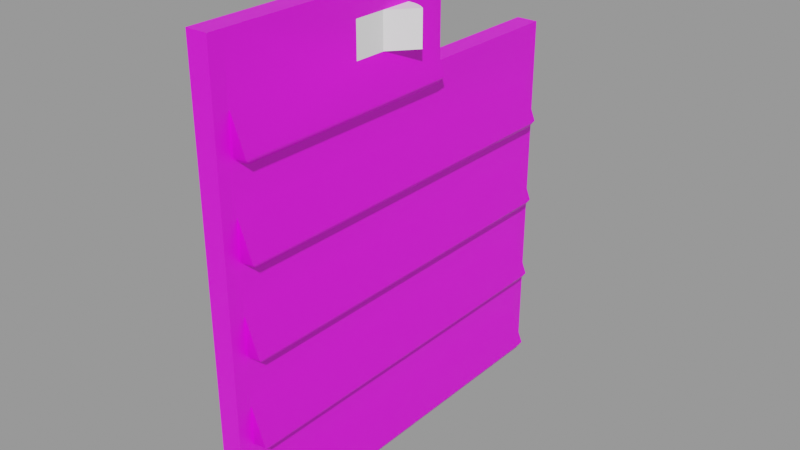 # Source: circuit-breaker-panel.blend  (saved by Blender 2.83.18; exported with 4.5.12 LTS)
import bpy
from mathutils import Matrix  # noqa: F401  (used for matrix-valued properties, if any)

bpy.ops.wm.read_factory_settings(use_empty=True)
scene = bpy.context.scene
scene.name = 'Empty'

# ---- images (referenced by path relative to the original .blend; pixels are not part of the script)
import os
ASSET_DIR = os.environ.get("B2B_ASSET_DIR", "")  # directory of the original .blend (textures are referenced by path, not embedded)
HERE = os.path.dirname(os.path.abspath(__file__))  # packed textures are extracted next to this script under _unpacked/

def load_image(name, relpath, width, height, colorspace="sRGB"):
    """Load a texture the original file referenced (path relative to the .blend, or extracted next to this script)."""
    p = next((c for c in (os.path.join(HERE, relpath), os.path.join(ASSET_DIR, relpath)) if relpath and os.path.exists(c)), "")
    if p:
        img = bpy.data.images.load(p, check_existing=True)
        img.name = name
    else:  # same state as the original file: an image datablock whose file is absent (Cycles renders it pink)
        img = bpy.data.images.new(name, width, height)
        img.source = "FILE"
        img.filepath = "//" + (relpath or name)
    img.colorspace_settings.name = colorspace
    return img
img_circuit_breaker_panel_png = load_image('circuit-breaker-panel.png', 'circuit-breaker-panel.png', 1024, 1024, 'sRGB')

# ---- materials (node trees are filled in below, after node groups)
mat_circuitbreakerpanelmaterial_001 = bpy.data.materials.new('CircuitBreakerPanelMaterial.001')
mat_circuitbreakerpanelmaterial_001.use_transparent_shadow = False
mat_material = bpy.data.materials.new('Material')
mat_material.use_transparent_shadow = False

# ---- node groups
ng_auto_smooth = bpy.data.node_groups.new('Auto Smooth', 'GeometryNodeTree')
_s = ng_auto_smooth.interface.new_socket(name='Geometry', in_out='OUTPUT', socket_type='NodeSocketGeometry')
_s = ng_auto_smooth.interface.new_socket(name='Geometry', in_out='INPUT', socket_type='NodeSocketGeometry')
_s = ng_auto_smooth.interface.new_socket(name='Angle', in_out='INPUT', socket_type='NodeSocketFloat')
_s.subtype = 'ANGLE'
_s.min_value = 0.0
_s.max_value = 3.142
ng_auto_smooth.is_modifier = True
_N = ng_auto_smooth.nodes; _L = ng_auto_smooth.links
n0 = _N.new('NodeGroupOutput'); n0.name = 'Group Output'; n0.location = (480, -100)
n1 = _N.new('NodeGroupInput'); n1.name = 'Group Input'; n1.location = (-420, -300)
n2 = _N.new('NodeGroupInput'); n2.name = 'Group Input.001'; n2.location = (-60, -100)
n3 = _N.new('GeometryNodeSetShadeSmooth'); n3.name = 'Set Shade Smooth'; n3.location = (120, -100)
n3.domain = 'EDGE'
n4 = _N.new('GeometryNodeSetShadeSmooth'); n4.name = 'Set Shade Smooth.001'; n4.location = (300, -100)
n5 = _N.new('GeometryNodeInputMeshEdgeAngle'); n5.name = 'Edge Angle'; n5.location = (-420, -220)
n6 = _N.new('GeometryNodeInputEdgeSmooth'); n6.name = 'Is Edge Smooth'; n6.location = (-60, -160)
n7 = _N.new('GeometryNodeInputShadeSmooth'); n7.name = 'Is Face Smooth'; n7.location = (-240, -340)
n8 = _N.new('FunctionNodeBooleanMath'); n8.name = 'Boolean Math'; n8.location = (-60, -220)
n9 = _N.new('FunctionNodeCompare'); n9.name = 'Compare'; n9.location = (-240, -180)
n9.operation = 'LESS_EQUAL'
_L.new(n5.outputs[0], n9.inputs[0])
_L.new(n4.outputs[0], n0.inputs[0])
_L.new(n1.outputs[1], n9.inputs[1])
_L.new(n9.outputs[0], n8.inputs[0])
_L.new(n7.outputs[0], n8.inputs[1])
_L.new(n2.outputs[0], n3.inputs[0])
_L.new(n6.outputs[0], n3.inputs[1])
_L.new(n3.outputs[0], n4.inputs[0])
_L.new(n8.outputs[0], n3.inputs[2])
n0.is_active_output = True

# ---- material node trees
mat_circuitbreakerpanelmaterial_001.use_nodes = True; mat_circuitbreakerpanelmaterial_001.node_tree.nodes.clear()
_N = mat_circuitbreakerpanelmaterial_001.node_tree.nodes; _L = mat_circuitbreakerpanelmaterial_001.node_tree.links
n0 = _N.new('ShaderNodeBsdfPrincipled'); n0.name = 'Principled BSDF'; n0.location = (10, 300)
n0.distribution = 'GGX'
n0.subsurface_method = 'BURLEY'
n0.inputs[3].default_value = 1.45
n0.inputs[27].default_value = (0.0, 0.0, 0.0, 1.0)
n0.inputs[28].default_value = 1.0
n1 = _N.new('ShaderNodeOutputMaterial'); n1.name = 'Material Output'; n1.location = (300, 300)
n2 = _N.new('ShaderNodeTexImage'); n2.name = 'Image Texture.001'; n2.location = (-280, 280)
n2.image = img_circuit_breaker_panel_png
_L.new(n0.outputs[0], n1.inputs[0])
_L.new(n2.outputs[0], n0.inputs[0])
n1.is_active_output = True
mat_material.use_nodes = True; mat_material.node_tree.nodes.clear()
_N = mat_material.node_tree.nodes; _L = mat_material.node_tree.links
n0 = _N.new('ShaderNodeBsdfPrincipled'); n0.name = 'Principled BSDF'; n0.location = (10, 300)
n0.distribution = 'GGX'
n0.subsurface_method = 'BURLEY'
n0.inputs[0].default_value = (1.0, 1.0, 1.0, 1.0)
n0.inputs[3].default_value = 1.45
n0.inputs[13].default_value = 1.0
n0.inputs[27].default_value = (0.0, 0.0, 0.0, 1.0)
n0.inputs[28].default_value = 1.0
n1 = _N.new('ShaderNodeOutputMaterial'); n1.name = 'Material Output'; n1.location = (300, 300)
_L.new(n0.outputs[0], n1.inputs[0])
n1.is_active_output = True

# ---- meshes
me_plane_023 = bpy.data.meshes.new('Plane.023')
me_plane_023.from_pydata([(7.212e-09, 0.095, -0.105), (-1.093e-09, -0.095, -0.105), (1.093e-09, 0.025, 0.065), (-7.212e-09, -0.095, 0.105), (1.093e-09, 0.025, 0.105), (4.153e-09, 0.095, 0.065), (-0.01, 0.095, -0.105), (-0.01, -0.095, -0.105), (-0.01, 0.025, 0.065), (-0.01, -0.095, 0.105), (-0.01, 0.025, 0.105), (-0.01, 0.095, 0.065), (-3.06e-09, -0.088, 0.105), (-9.835e-10, 0.02, 0.105), (2.734e-09, 0.088, 0.0575), (4.803e-09, 0.088, -0.0825), (-1.093e-09, -0.088, 0.0375), (3.029e-09, 0.088, 0.0375), (3.621e-09, 0.088, -0.0025), (4.212e-09, 0.088, -0.0425), (2.404e-09, -0.088, -0.0825), (1.239e-09, -0.088, -0.0425), (7.289e-11, -0.088, -0.0025), (-2.258e-09, -0.088, 0.0775), (2.69e-10, 0.02, 0.0775), (3.288e-09, 0.088, 0.02001), (3.269e-09, 0.0855, 0.0175), (3.362e-09, 0.088, 0.015), (-4.555e-10, -0.0855, 0.0175), (-5.579e-10, -0.088, 0.02001), (-4.371e-10, -0.088, 0.015), (0.005034, 0.0855, 0.01834), (0.006557, 0.088, 0.02111), (0.005034, -0.0855, 0.01834), (0.006557, -0.088, 0.02111), (1.065e-09, 0.02, 0.06001), (1.113e-09, 0.0175, 0.0575), (1.237e-09, 0.02, 0.0575), (-1.61e-09, -0.0855, 0.0575), (-1.751e-09, -0.088, 0.06001), (-1.603e-09, -0.088, 0.055), (0.005034, 0.0175, 0.05834), (0.006557, 0.02, 0.06111), (0.006557, -0.088, 0.06111), (0.005034, -0.0855, 0.05834), (5.062e-09, 0.088, -0.09999), (5.067e-09, 0.0855, -0.1025), (5.81e-09, 0.09035, -0.1033), (3.017e-09, -0.0855, -0.1025), (2.905e-09, -0.088, -0.09999), (1.615e-09, -0.09035, -0.1033), (3.879e-09, 0.088, -0.01999), (3.877e-09, 0.0855, -0.0225), (3.953e-09, 0.088, -0.025), (4.471e-09, 0.088, -0.05999), (4.468e-09, 0.0855, -0.0625), (4.545e-09, 0.088, -0.065), (1.86e-09, -0.0855, -0.0625), (1.741e-09, -0.088, -0.05999), (1.894e-09, -0.088, -0.065), (7.02e-10, -0.0855, -0.0225), (5.772e-10, -0.088, -0.01999), (7.286e-10, -0.088, -0.025), (0.005034, 0.0855, -0.1017), (0.006557, 0.088, -0.09889), (0.006557, -0.088, -0.09889), (0.005034, -0.0855, -0.1017), (0.005034, 0.0855, -0.02166), (0.006557, 0.088, -0.01889), (0.005034, 0.0855, -0.06166), (0.006557, 0.088, -0.05889), (0.006557, -0.088, -0.05889), (0.005034, -0.0855, -0.06166), (0.006557, -0.088, -0.01889), (0.005034, -0.0855, -0.02166), (-8.481e-11, 0.005, 0.0775), (-7.497e-10, 0.005, 0.0935), (-1.324e-09, -0.025, 0.0935), (-0.01, 0.005, 0.0775), (-0.01, -0.025, 0.0775), (-0.01, 0.005, 0.0935), (-0.01, -0.025, 0.0935), (-1.172e-09, -0.025, 0.0775)], [], [(48, 46, 63, 66), (0, 6, 11, 5), (5, 11, 8, 2), (2, 8, 10, 4), (1, 7, 6, 0), (4, 10, 9, 3, 12, 13), (3, 9, 7, 1), (20, 49, 65), (12, 23, 82, 77), (16, 29, 34), (28, 26, 31, 33), (16, 17, 14, 37, 36, 38, 40), (35, 24, 42), (57, 55, 69, 72), (60, 52, 67, 74), (1, 0, 47, 46, 48, 50), (51, 18, 68), (35, 37, 2, 4, 13, 24), (24, 75, 82, 23, 43, 42), (21, 58, 71), (18, 22, 73, 68), (19, 21, 71, 70), (54, 19, 70), (38, 36, 41, 44), (22, 18, 27, 26, 28, 30), (22, 61, 73), (23, 39, 43), (21, 19, 53, 52, 60, 62), (15, 20, 65, 64), (0, 5, 14, 17, 25, 27, 18, 51, 53, 19, 54, 56, 15, 45, 47), (20, 15, 56, 55, 57, 59), (34, 32, 17, 16), (3, 1, 50, 49, 20, 59, 58, 21, 62, 61, 22, 30, 29, 16, 40, 39, 23, 12), (25, 26, 27), (28, 29, 30), (32, 34, 33, 31), (31, 26, 25, 32), (34, 29, 28, 33), (25, 17, 32), (35, 36, 37), (38, 39, 40), (42, 43, 44, 41), (38, 44, 43, 39), (35, 42, 41, 36), (14, 5, 2, 37), (45, 46, 47), (48, 49, 50), (51, 52, 53), (54, 55, 56), (57, 58, 59), (60, 61, 62), (64, 65, 66, 63), (70, 71, 72, 69), (68, 73, 74, 67), (54, 70, 69, 55), (71, 58, 57, 72), (48, 66, 65, 49), (51, 68, 67, 52), (73, 61, 60, 74), (63, 46, 45, 64), (45, 15, 64), (76, 77, 81, 80), (24, 13, 76, 75), (13, 12, 77, 76), (78, 80, 81, 79), (75, 76, 80, 78), (77, 82, 79, 81), (82, 75, 78, 79)])
me_plane_023.polygons.foreach_set('use_smooth', [True] * 68)
_uv = me_plane_023.uv_layers.new(name='UVMap')
_uv.uv.foreach_set('vector', [0.9793, 0.07768, 0.9793, 0.7173, 0.965, 0.7173, 0.965, 0.07768, 0.8696, 0.04348, 0.913, 0.04348, 0.913, 0.7826, 0.8696, 0.7826, 0.8696, 0.7826, 0.8696, 0.8261, 0.5652, 0.8261, 0.5652, 0.7826, 0.5652, 0.7826, 0.6087, 0.7826, 0.6087, 0.9565, 0.5652, 0.9565, 0.04348, 0.04348, 0.04348, 5.96e-08, 0.8696, 1.49e-07, 0.8696, 0.04348, 0.5652, 0.9565, 0.5652, 1.0, 0.0435, 1.0, 0.0435, 0.9565, 0.07394, 0.9565, 0.5435, 0.9565, 0.0435, 0.9565, 2.587e-05, 0.9565, 0.0, 0.04348, 0.04348, 0.04348, 0.9701, 0.0, 0.9782, 0.06451, 0.9595, 0.06451, 0.07394, 0.9565, 0.07393, 0.837, 0.3478, 0.837, 0.3478, 0.9065, 0.9908, -9.313e-10, 0.9988, 0.06451, 0.9802, 0.06451, 1.0, 0.07768, 1.0, 0.7173, 0.9857, 0.7173, 0.9857, 0.07768, 0.07392, 0.6631, 0.8391, 0.663, 0.8391, 0.75, 0.5435, 0.75, 0.5326, 0.75, 0.0848, 0.75, 0.07393, 0.7392, 0.9494, 0.9854, 1.0, 0.9917, 0.9494, 1.0, 0.9587, 0.07768, 0.9587, 0.7173, 0.9443, 0.7173, 0.9443, 0.07768, 0.9361, 0.7173, 0.9361, 0.07768, 0.9218, 0.07768, 0.9218, 0.7173, 0.04348, 0.04348, 0.8696, 0.04348, 0.8494, 0.05069, 0.8283, 0.05435, 0.08479, 0.05435, 0.06368, 0.05069, 0.9349, 0.06451, 0.9269, 0.0, 0.9163, 0.06451, 0.5435, 0.7609, 0.5435, 0.75, 0.5652, 0.7826, 0.5652, 0.9565, 0.5435, 0.9565, 0.5435, 0.837, 0.5435, 0.837, 0.4783, 0.837, 0.3478, 0.837, 0.07393, 0.837, 0.07393, 0.7602, 0.5435, 0.7602, 0.9494, 0.0, 0.9575, 0.06451, 0.9389, 0.06451, 0.8391, 0.4891, 0.07393, 0.4891, 0.07393, 0.4124, 0.8391, 0.4124, 0.8391, 0.3152, 0.07392, 0.3152, 0.07392, 0.2385, 0.8391, 0.2385, 0.9575, 0.7304, 0.9494, 0.7949, 0.9389, 0.7304, 0.6369, 0.9845, 0.9391, 0.9845, 0.9391, 0.9957, 0.6369, 0.9957, 0.07393, 0.4891, 0.8391, 0.4891, 0.8391, 0.5652, 0.8283, 0.5761, 0.0848, 0.5761, 0.07392, 0.5652, 0.9269, 0.7949, 0.9349, 0.7304, 0.9163, 0.7304, 0.576, 0.9917, 0.6266, 0.9854, 0.6266, 1.0, 0.07392, 0.3152, 0.8391, 0.3152, 0.8391, 0.3913, 0.8283, 0.4022, 0.08479, 0.4022, 0.07392, 0.3913, 0.8391, 0.1413, 0.07392, 0.1413, 0.07392, 0.06455, 0.8391, 0.06454, 0.8696, 0.04348, 0.8696, 0.7826, 0.8391, 0.75, 0.8391, 0.663, 0.8391, 0.587, 0.8391, 0.5652, 0.8391, 0.4891, 0.8391, 0.4131, 0.8391, 0.3913, 0.8391, 0.3152, 0.8391, 0.2392, 0.8391, 0.2174, 0.8391, 0.1413, 0.8391, 0.06528, 0.8494, 0.05069, 0.07392, 0.1413, 0.8391, 0.1413, 0.8391, 0.2174, 0.8283, 0.2283, 0.08479, 0.2283, 0.07392, 0.2174, 0.07392, 0.5863, 0.8391, 0.5863, 0.8391, 0.663, 0.07392, 0.6631, 0.0435, 0.9565, 0.04348, 0.04348, 0.06368, 0.05069, 0.07392, 0.06528, 0.07392, 0.1413, 0.07392, 0.2174, 0.07392, 0.2392, 0.07392, 0.3152, 0.07392, 0.3913, 0.07392, 0.4131, 0.07393, 0.4891, 0.07392, 0.5652, 0.07392, 0.5871, 0.07392, 0.6631, 0.07393, 0.7392, 0.07393, 0.761, 0.07393, 0.837, 0.07394, 0.9565, 0.8391, 0.587, 0.8283, 0.5761, 0.8391, 0.5652, 0.0848, 0.5761, 0.07392, 0.5871, 0.07392, 0.5652, 0.8391, 0.5863, 0.07392, 0.5863, 0.08479, 0.5726, 0.8282, 0.5725, 0.9857, 0.7173, 1.0, 0.7173, 0.9988, 0.7304, 0.9802, 0.7304, 0.9802, 0.06451, 0.9988, 0.06451, 1.0, 0.07768, 0.9857, 0.07768, 0.9988, 0.7304, 0.9908, 0.7949, 0.9802, 0.7304, 0.5435, 0.7609, 0.5326, 0.75, 0.5435, 0.75, 0.0848, 0.75, 0.07393, 0.761, 0.07393, 0.7392, 0.5435, 0.7602, 0.07393, 0.7602, 0.0848, 0.7465, 0.5326, 0.7465, 0.6369, 0.9845, 0.6369, 0.9957, 0.6266, 1.0, 0.6266, 0.9854, 0.9494, 0.9854, 0.9494, 1.0, 0.9391, 0.9957, 0.9391, 0.9845, 0.8391, 0.75, 0.8696, 0.7826, 0.5652, 0.7826, 0.5435, 0.75, 0.8391, 0.06528, 0.8283, 0.05435, 0.8494, 0.05069, 0.08479, 0.05435, 0.07392, 0.06528, 0.06368, 0.05069, 0.8391, 0.4131, 0.8283, 0.4022, 0.8391, 0.3913, 0.8391, 0.2392, 0.8283, 0.2283, 0.8391, 0.2174, 0.08479, 0.2283, 0.07392, 0.2392, 0.07392, 0.2174, 0.08479, 0.4022, 0.07392, 0.4131, 0.07392, 0.3913, 0.8391, 0.06454, 0.07392, 0.06455, 0.08479, 0.05081, 0.8283, 0.0508, 0.8391, 0.2385, 0.07392, 0.2385, 0.08479, 0.2247, 0.8283, 0.2247, 0.8391, 0.4124, 0.07393, 0.4124, 0.0848, 0.3986, 0.8283, 0.3986, 0.9575, 0.7304, 0.9389, 0.7304, 0.9443, 0.7173, 0.9587, 0.7173, 0.9389, 0.06451, 0.9575, 0.06451, 0.9587, 0.07768, 0.9443, 0.07768, 0.9793, 0.07768, 0.965, 0.07768, 0.9595, 0.06451, 0.9782, 0.06451, 0.9349, 0.06451, 0.9163, 0.06451, 0.9218, 0.07768, 0.9361, 0.07768, 0.9163, 0.7304, 0.9349, 0.7304, 0.9361, 0.7173, 0.9218, 0.7173, 0.965, 0.7173, 0.9793, 0.7173, 0.9782, 0.7304, 0.9595, 0.7304, 0.9782, 0.7304, 0.9701, 0.7949, 0.9595, 0.7304, 0.4483, 0.903, 0.3778, 0.903, 0.3778, 0.8857, 0.4483, 0.8857, 0.5435, 0.837, 0.5435, 0.9565, 0.4783, 0.9065, 0.4783, 0.837, 0.5435, 0.9565, 0.07394, 0.9565, 0.3478, 0.9065, 0.4783, 0.9065, 0.4483, 0.8578, 0.4483, 0.8857, 0.3778, 0.8857, 0.3778, 0.8578, 0.4717, 0.8578, 0.4717, 0.8857, 0.4483, 0.8857, 0.4483, 0.8578, 0.3544, 0.8857, 0.3544, 0.8578, 0.3778, 0.8578, 0.3778, 0.8857, 0.3778, 0.8404, 0.4483, 0.8404, 0.4483, 0.8578, 0.3778, 0.8578])
me_plane_023.materials.append(mat_circuitbreakerpanelmaterial_001)
me_plane_023.use_remesh_fix_poles = True
me_plane_023.use_remesh_preserve_attributes = False
me_plane_023.use_mirror_vertex_groups = False
me_plane_023.update()
me_cylinder = bpy.data.meshes.new('Cylinder')
me_cylinder.from_pydata([(0.009642, 0.01149, -0.008), (0.009642, 0.01149, 0.008), (4.191e-09, -0.015, -0.008), (4.191e-09, -0.015, 0.008), (-0.002605, -0.01477, -0.008), (-0.002605, -0.01477, 0.008), (-0.00513, -0.0141, -0.008), (-0.00513, -0.0141, 0.008), (-0.0075, -0.01299, -0.008), (-0.0075, -0.01299, 0.008), (-0.009642, -0.01149, -0.008), (-0.009642, -0.01149, 0.008), (-1.024e-08, 0.015, -0.008), (-1.024e-08, 0.015, 0.008), (0.002605, 0.01477, -0.008), (0.002605, 0.01477, 0.008), (0.00513, 0.0141, -0.008), (0.00513, 0.0141, 0.008), (0.0075, 0.01299, -0.008), (0.0075, 0.01299, 0.008), (2.237e-09, -1.877e-09, 0.008), (2.237e-09, -1.877e-09, -0.008)], [], [(2, 3, 5, 4), (4, 5, 7, 6), (6, 7, 9, 8), (8, 9, 11, 10), (12, 13, 15, 14), (14, 15, 17, 16), (16, 17, 19, 18), (18, 19, 1, 0), (21, 2, 4, 6, 8, 10), (3, 20, 11, 9, 7, 5), (1, 19, 17, 15, 13, 20), (0, 1, 20, 21), (18, 0, 21, 12, 14, 16), (21, 20, 3, 2)])
me_cylinder.polygons.foreach_set('use_smooth', [True] * 14)
_uv = me_cylinder.uv_layers.new(name='UVMap')
_uv.uv.foreach_set('vector', [0.6111, 0.5, 0.6111, 1.0, 0.5833, 1.0, 0.5833, 0.5, 0.5833, 0.5, 0.5833, 1.0, 0.5556, 1.0, 0.5556, 0.5, 0.5556, 0.5, 0.5556, 1.0, 0.5278, 1.0, 0.5278, 0.5, 0.5278, 0.5, 0.5278, 1.0, 0.5, 1.0, 0.5, 0.5, 0.1111, 0.5, 0.1111, 1.0, 0.08333, 1.0, 0.08333, 0.5, 0.08333, 0.5, 0.08333, 1.0, 0.05556, 1.0, 0.05556, 0.5, 0.05556, 0.5, 0.05556, 1.0, 0.02778, 1.0, 0.02778, 0.5, 0.02778, 0.5, 0.02778, 1.0, -3.316e-07, 1.0, -3.316e-07, 0.5, 0.75, 0.25, 0.9043, 0.06615, 0.87, 0.04215, 0.8321, 0.02447, 0.7917, 0.01365, 0.75, 0.01, 0.4043, 0.06615, 0.25, 0.25, 0.25, 0.01, 0.2917, 0.01365, 0.3321, 0.02447, 0.37, 0.04215, 0.25, 0.49, 0.2083, 0.4864, 0.1679, 0.4755, 0.13, 0.4578, 0.09573, 0.4339, 0.25, 0.25, 0.75, 0.49, 0.25, 0.49, 0.25, 0.25, 0.75, 0.25, 0.7083, 0.4864, 0.75, 0.49, 0.75, 0.25, 0.5957, 0.4339, 0.63, 0.4578, 0.6679, 0.4755, 0.75, 0.25, 0.25, 0.25, 0.6111, 1.0, 0.9043, 0.06615])
me_cylinder.materials.append(mat_material)
me_cylinder.use_remesh_fix_poles = True
me_cylinder.use_remesh_preserve_attributes = False
me_cylinder.use_mirror_vertex_groups = False
me_cylinder.update()

# ---- objects
ob_circuitbreakerpanel = bpy.data.objects.new('CircuitBreakerPanel', me_plane_023)
ob_avionicspowerswitch = bpy.data.objects.new('AvionicsPowerSwitch', me_cylinder)

# ---- transforms, parenting, visibility, modifiers, constraints
ob_circuitbreakerpanel.location = (0.0, 0.0, 0.0)
ob_circuitbreakerpanel.scale = (1.0, 1.0, 1.0)
ob_circuitbreakerpanel.lineart.crease_threshold = 0.0
_m = ob_circuitbreakerpanel.modifiers.new('Auto Smooth', 'NODES')
_m.node_group = ng_auto_smooth
_gi = [s.identifier for s in ng_auto_smooth.interface.items_tree if s.item_type == 'SOCKET' and s.in_out == 'INPUT']
_m[_gi[1]] = 1.047  # Angle
ob_avionicspowerswitch.location = (0.0, -0.01, 0.0855)
ob_avionicspowerswitch.lineart.crease_threshold = 0.0
_m = ob_avionicspowerswitch.modifiers.new('Auto Smooth', 'NODES')
_m.node_group = ng_auto_smooth
_gi = [s.identifier for s in ng_auto_smooth.interface.items_tree if s.item_type == 'SOCKET' and s.in_out == 'INPUT']
_m[_gi[1]] = 0.5236  # Angle

# ---- collection membership
scene.collection.objects.link(ob_circuitbreakerpanel)
scene.collection.objects.link(ob_avionicspowerswitch)

# ---- scene / render settings (as saved in the file)
scene.frame_start = 1; scene.frame_end = 250; scene.frame_set(1)
scene.render.engine = 'BLENDER_EEVEE_NEXT'
scene.render.image_settings.exr_codec = 'NONE'
scene.render.simplify_subdivision_render = 0
scene.render.simplify_child_particles_render = 0.0
scene.cycles.use_denoising = False
scene.cycles.samples = 128
scene.cycles.sampling_pattern = 'TABULATED_SOBOL'
scene.cycles.use_adaptive_sampling = False
scene.cycles.use_light_tree = False
scene.view_settings.view_transform = 'Filmic'
bpy.context.view_layer.update()

# ---- added for rendering (the .blend has no active camera and no usable light): camera, sun + grey world if the file has none
cam_auto = bpy.data.cameras.new('AutoCamera')
cam_auto.lens = 50.0
cam_auto.sensor_width = 36.0
cam_auto.clip_end = 1000.0
ob_auto_camera = bpy.data.objects.new('AutoCamera', cam_auto)
scene.collection.objects.link(ob_auto_camera)
ob_auto_camera.location = (0.26247, -0.315179, 0.21012)
ob_auto_camera.rotation_euler = (1.09748, -7.21219e-08, 0.694738)
scene.camera = ob_auto_camera
light_auto_sun = bpy.data.lights.new('AutoSun', 'SUN')
light_auto_sun.energy = 3.0
light_auto_sun.angle = 0.0523599
ob_auto_sun = bpy.data.objects.new('AutoSun', light_auto_sun)
scene.collection.objects.link(ob_auto_sun)
ob_auto_sun.rotation_euler = (0.872665, 0.174533, 0.523599)
if scene.world is None:
    world_auto = bpy.data.worlds.new('AutoWorld')
    world_auto.color = (0.3, 0.3, 0.3)
    scene.world = world_auto
bpy.context.view_layer.update()
